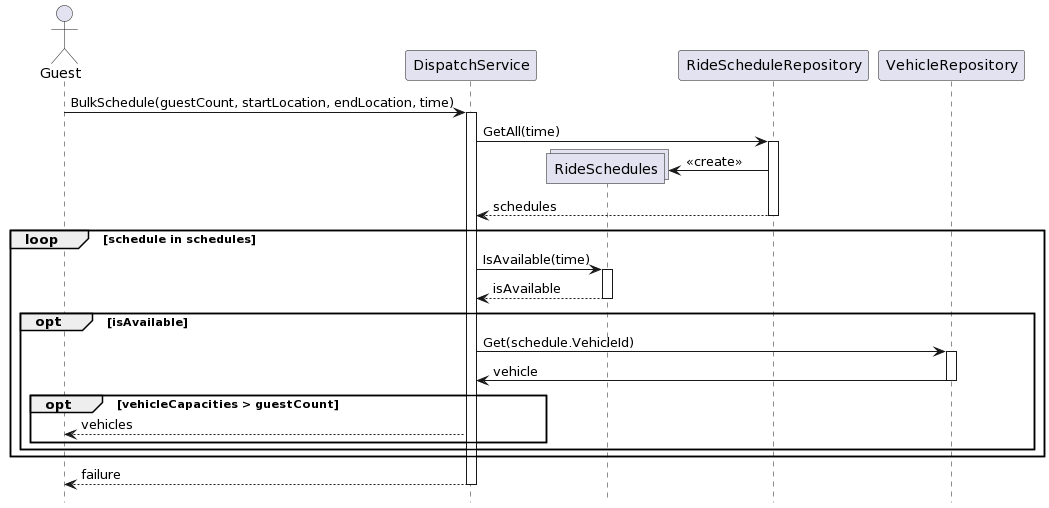

The diagram above was rendered by PlantUML. Its source (embedded in the PNG):
@startuml
hide footbox

actor "Guest" as G
participant "DispatchService" as DS
collections "RideSchedules" as R
participant "RideScheduleRepository" as RR
participant "VehicleRepository" as VR

G -> DS ++: BulkSchedule(guestCount, startLocation, endLocation, time)

DS -> RR ++: GetAll(time)
RR -> R **: <<create>>
RR --> DS --: schedules

loop schedule in schedules
    DS -> R ++: IsAvailable(time)
    R --> DS --: isAvailable
    opt isAvailable
        DS -> VR ++: Get(schedule.VehicleId)
        VR -> DS --: vehicle
        opt vehicleCapacities > guestCount
            DS --> G: vehicles
        end
    end
end

DS --> G --: failure
@enduml